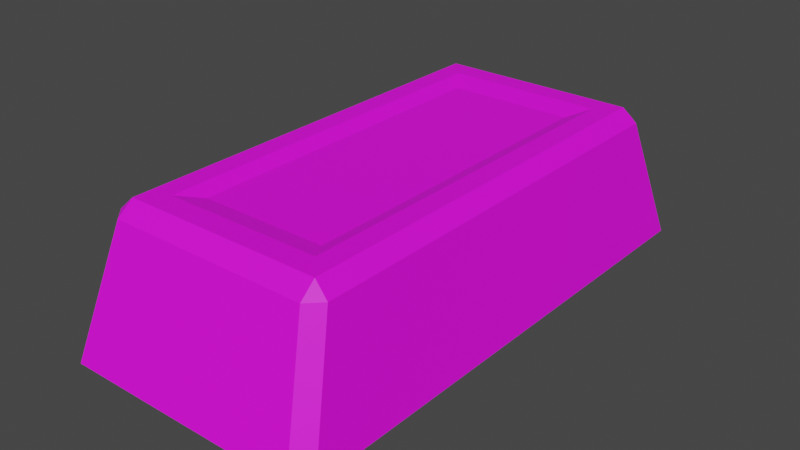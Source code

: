 # Source: Copperbar.blend  (saved by Blender 2.91.10; exported with 4.5.12 LTS)
import bpy
from mathutils import Matrix  # noqa: F401  (used for matrix-valued properties, if any)

bpy.ops.wm.read_factory_settings(use_empty=True)
scene = bpy.context.scene
scene.name = 'Scene'

# ---- collections
col_collection = bpy.data.collections.new('Collection'); scene.collection.children.link(col_collection)

# ---- images (referenced by path relative to the original .blend; pixels are not part of the script)
import os
ASSET_DIR = os.environ.get("B2B_ASSET_DIR", "")  # directory of the original .blend (textures are referenced by path, not embedded)
HERE = os.path.dirname(os.path.abspath(__file__))  # packed textures are extracted next to this script under _unpacked/

def load_image(name, relpath, width, height, colorspace="sRGB"):
    """Load a texture the original file referenced (path relative to the .blend, or extracted next to this script)."""
    p = next((c for c in (os.path.join(HERE, relpath), os.path.join(ASSET_DIR, relpath)) if relpath and os.path.exists(c)), "")
    if p:
        img = bpy.data.images.load(p, check_existing=True)
        img.name = name
    else:  # same state as the original file: an image datablock whose file is absent (Cycles renders it pink)
        img = bpy.data.images.new(name, width, height)
        img.source = "FILE"
        img.filepath = "//" + (relpath or name)
    img.colorspace_settings.name = colorspace
    return img
img_color2_png_007 = load_image('Color2.png.007', 'Color2.png', 1024, 1024, 'sRGB')

# ---- materials (node trees are filled in below, after node groups)
mat_material_008 = bpy.data.materials.new('Material.008')
mat_material_008.use_transparent_shadow = False

# ---- material node trees
mat_material_008.use_nodes = True; mat_material_008.node_tree.nodes.clear()
_N = mat_material_008.node_tree.nodes; _L = mat_material_008.node_tree.links
n0 = _N.new('ShaderNodeBsdfPrincipled'); n0.name = 'Principled BSDF'; n0.location = (10, 300)
n0.distribution = 'GGX'
n0.subsurface_method = 'BURLEY'
n0.inputs[2].default_value = 0.6
n0.inputs[3].default_value = 1.45
n0.inputs[27].default_value = (0.0, 0.0, 0.0, 1.0)
n0.inputs[28].default_value = 1.0
n1 = _N.new('ShaderNodeOutputMaterial'); n1.name = 'Material Output'; n1.location = (300, 300)
n2 = _N.new('ShaderNodeTexImage'); n2.name = 'Image Texture'; n2.location = (-280, 280)
n2.image = img_color2_png_007
_L.new(n0.outputs[0], n1.inputs[0])
_L.new(n2.outputs[0], n0.inputs[0])
n1.is_active_output = True

# ---- world
world_world = bpy.data.worlds.new('World'); scene.world = world_world
world_world.use_nodes = True; world_world.node_tree.nodes.clear()
_N = world_world.node_tree.nodes; _L = world_world.node_tree.links
n0 = _N.new('ShaderNodeOutputWorld'); n0.name = 'World Output'; n0.location = (300, 300)
n1 = _N.new('ShaderNodeBackground'); n1.name = 'Background'; n1.location = (10, 300)
n1.inputs[0].default_value = (0.05088, 0.05088, 0.05088, 1.0)
_L.new(n1.outputs[0], n0.inputs[0])
n0.is_active_output = True
world_world.color = (0.05088, 0.05088, 0.05088)
world_world.use_sun_shadow = False
world_world.sun_shadow_jitter_overblur = 0.0

# ---- meshes
me_cube_003 = bpy.data.meshes.new('Cube.003')
me_cube_003.from_pydata([(-0.0525, -0.126, 0.1), (-0.0525, 0.126, 0.1), (0.0525, 0.126, 0.1), (0.0525, -0.126, 0.1), (-0.042, -0.1109, 0.096), (-0.042, 0.1109, 0.096), (0.042, 0.1109, 0.096), (0.042, -0.1109, 0.096), (-0.08013, -0.17, 0.0), (-0.07938, -0.1782, 0.008821), (-0.08912, -0.1684, 0.008895), (-0.06672, -0.1513, 0.09118), (-0.06638, -0.1408, 0.1), (-0.07567, -0.1423, 0.09111), (-0.08013, 0.17, 0.0), (-0.08912, 0.1684, 0.008895), (-0.07938, 0.1782, 0.008821), (-0.06638, 0.1408, 0.1), (-0.06672, 0.1513, 0.09118), (-0.07567, 0.1423, 0.09111), (0.08013, -0.17, 0.0), (0.08912, -0.1684, 0.008895), (0.07938, -0.1782, 0.008821), (0.06638, -0.1408, 0.1), (0.06672, -0.1513, 0.09118), (0.07567, -0.1423, 0.09111), (0.08013, 0.17, 0.0), (0.07938, 0.1782, 0.008821), (0.08912, 0.1684, 0.008895), (0.06638, 0.1408, 0.1), (0.07567, 0.1423, 0.09111), (0.06672, 0.1513, 0.09118)], [], [(22, 24, 11, 9), (29, 17, 1, 2), (23, 29, 2, 3), (17, 12, 0, 1), (10, 13, 19, 15), (12, 23, 3, 0), (0, 3, 7, 4), (16, 18, 31, 27), (28, 30, 25, 21), (6, 5, 4, 7), (2, 1, 5, 6), (3, 2, 6, 7), (1, 0, 4, 5), (8, 9, 10), (11, 12, 13), (14, 15, 16), (17, 18, 19), (20, 21, 22), (23, 24, 25), (26, 27, 28), (29, 30, 31), (14, 8, 10, 15), (9, 11, 13, 10), (12, 17, 19, 13), (18, 16, 15, 19), (26, 14, 16, 27), (17, 29, 31, 18), (30, 28, 27, 31), (20, 26, 28, 21), (29, 23, 25, 30), (24, 22, 21, 25), (8, 20, 22, 9), (23, 12, 11, 24), (14, 26, 20, 8)])
_uv = me_cube_003.uv_layers.new(name='UVMap')
_uv.uv.foreach_set('vector', [0.4791, 0.6606, 0.4798, 0.6606, 0.4798, 0.6613, 0.4791, 0.6613, 0.4799, 0.6597, 0.4799, 0.6588, 0.4799, 0.6588, 0.4799, 0.6597, 0.4799, 0.6605, 0.4799, 0.6597, 0.4799, 0.6597, 0.4799, 0.6605, 0.4799, 0.6588, 0.4799, 0.658, 0.4799, 0.658, 0.4799, 0.6588, 0.4791, 0.658, 0.4798, 0.658, 0.4798, 0.6588, 0.4791, 0.6588, 0.4799, 0.6614, 0.4799, 0.6605, 0.4799, 0.6605, 0.4799, 0.6614, 0.4799, 0.6614, 0.4799, 0.6605, 0.4799, 0.6605, 0.4799, 0.6614, 0.4791, 0.6589, 0.4798, 0.6589, 0.4798, 0.6596, 0.4791, 0.6596, 0.4791, 0.6597, 0.4798, 0.6597, 0.4798, 0.6605, 0.4791, 0.6605, 0.4799, 0.6597, 0.4807, 0.6597, 0.4807, 0.6605, 0.4799, 0.6605, 0.4799, 0.6597, 0.4799, 0.6588, 0.4799, 0.6588, 0.4799, 0.6597, 0.4799, 0.6605, 0.4799, 0.6597, 0.4799, 0.6597, 0.4799, 0.6605, 0.4799, 0.6588, 0.4799, 0.658, 0.4799, 0.658, 0.4799, 0.6588, 0.4782, 0.6605, 0.4782, 0.6605, 0.4782, 0.6605, 0.4798, 0.6613, 0.4799, 0.6613, 0.4798, 0.6614, 0.4782, 0.6597, 0.4782, 0.6597, 0.4782, 0.6597, 0.4799, 0.6588, 0.4798, 0.6589, 0.4798, 0.6588, 0.479, 0.6605, 0.479, 0.6605, 0.479, 0.6605, 0.4799, 0.6605, 0.4798, 0.6606, 0.4798, 0.6605, 0.479, 0.6597, 0.479, 0.6597, 0.479, 0.6597, 0.4799, 0.6597, 0.4798, 0.6597, 0.4798, 0.6596, 0.4782, 0.6597, 0.4782, 0.6605, 0.4782, 0.6605, 0.4782, 0.6597, 0.4791, 0.658, 0.4798, 0.658, 0.4798, 0.658, 0.4791, 0.658, 0.4799, 0.658, 0.4799, 0.6588, 0.4798, 0.6588, 0.4798, 0.658, 0.4798, 0.6589, 0.4791, 0.6589, 0.4791, 0.6588, 0.4798, 0.6588, 0.479, 0.6597, 0.4782, 0.6597, 0.4782, 0.6597, 0.479, 0.6597, 0.4799, 0.6588, 0.4799, 0.6597, 0.4798, 0.6596, 0.4798, 0.6589, 0.4798, 0.6597, 0.4791, 0.6597, 0.4791, 0.6596, 0.4798, 0.6596, 0.479, 0.6605, 0.479, 0.6597, 0.4791, 0.6597, 0.4791, 0.6605, 0.4799, 0.6597, 0.4799, 0.6605, 0.4798, 0.6605, 0.4798, 0.6597, 0.4798, 0.6606, 0.4791, 0.6606, 0.4791, 0.6605, 0.4798, 0.6605, 0.4782, 0.6605, 0.479, 0.6605, 0.479, 0.6605, 0.4782, 0.6605, 0.4799, 0.6605, 0.4799, 0.6614, 0.4798, 0.6613, 0.4798, 0.6606, 0.4782, 0.6597, 0.479, 0.6597, 0.479, 0.6605, 0.4782, 0.6605])
me_cube_003.materials.append(mat_material_008)
me_cube_003.use_remesh_fix_poles = True
me_cube_003.use_remesh_preserve_attributes = False
me_cube_003.use_mirror_vertex_groups = False
me_cube_003.update()

# ---- objects
ob_copperbar = bpy.data.objects.new('Copperbar', me_cube_003)

# ---- transforms, parenting, visibility, modifiers, constraints
ob_copperbar.location = (0.0, 0.0, 0.0)
ob_copperbar.lineart.crease_threshold = 0.0

# ---- collection membership
col_collection.objects.link(ob_copperbar)

# ---- scene / render settings (as saved in the file)
scene.frame_start = 1; scene.frame_end = 250; scene.frame_set(1)
scene.render.engine = 'BLENDER_EEVEE_NEXT'
scene.cycles.use_denoising = False
scene.cycles.samples = 128
scene.cycles.sampling_pattern = 'TABULATED_SOBOL'
scene.cycles.use_adaptive_sampling = False
scene.cycles.use_light_tree = False
scene.view_settings.view_transform = 'Filmic'
bpy.context.view_layer.update()

# ---- added for rendering (the .blend has no active camera and no usable light): camera, sun
cam_auto = bpy.data.cameras.new('AutoCamera')
cam_auto.lens = 50.0
cam_auto.sensor_width = 36.0
cam_auto.clip_end = 1000.0
ob_auto_camera = bpy.data.objects.new('AutoCamera', cam_auto)
scene.collection.objects.link(ob_auto_camera)
ob_auto_camera.location = (0.380188, -0.456226, 0.35415)
ob_auto_camera.rotation_euler = (1.09748, -7.21219e-08, 0.694738)
scene.camera = ob_auto_camera
light_auto_sun = bpy.data.lights.new('AutoSun', 'SUN')
light_auto_sun.energy = 3.0
light_auto_sun.angle = 0.0523599
ob_auto_sun = bpy.data.objects.new('AutoSun', light_auto_sun)
scene.collection.objects.link(ob_auto_sun)
ob_auto_sun.rotation_euler = (0.872665, 0.174533, 0.523599)
bpy.context.view_layer.update()
